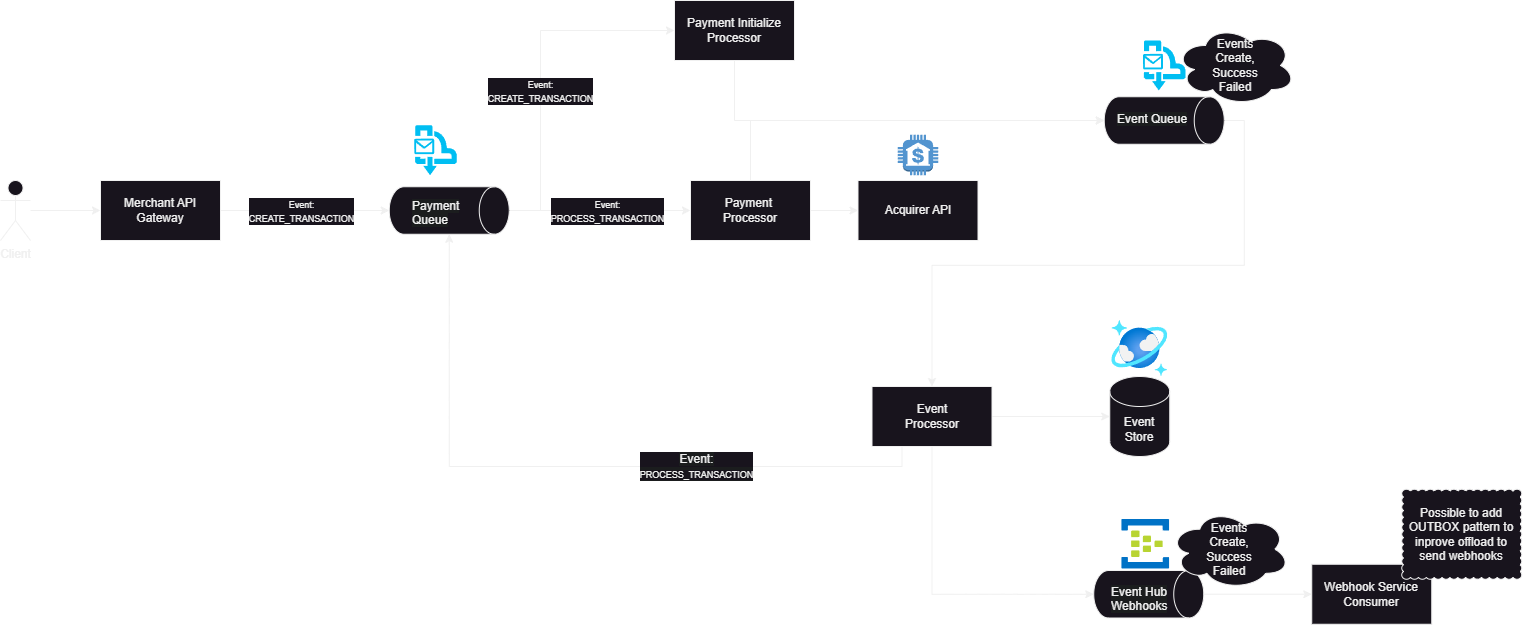

The diagram above was exported from draw.io. Its source (the exported page's mxGraphModel, read from the mxfile embedded in the PNG):
<mxGraphModel dx="1728" dy="997" grid="1" gridSize="10" guides="1" tooltips="1" connect="1" arrows="1" fold="1" page="1" pageScale="1" pageWidth="850" pageHeight="1100" math="0" shadow="0">
  <root>
    <mxCell id="0" />
    <mxCell id="1" parent="0" />
    <mxCell id="Ss7IBZ4P1PhefAlAPwpS-38" style="edgeStyle=orthogonalEdgeStyle;rounded=0;orthogonalLoop=1;jettySize=auto;html=1;" edge="1" parent="1" source="Ss7IBZ4P1PhefAlAPwpS-39" target="Ss7IBZ4P1PhefAlAPwpS-42">
      <mxGeometry relative="1" as="geometry" />
    </mxCell>
    <mxCell id="Ss7IBZ4P1PhefAlAPwpS-39" value="Client&lt;div&gt;&lt;br&gt;&lt;/div&gt;" style="shape=umlActor;verticalLabelPosition=bottom;verticalAlign=top;html=1;outlineConnect=0;" vertex="1" parent="1">
      <mxGeometry x="40" y="330" width="30" height="60" as="geometry" />
    </mxCell>
    <mxCell id="Ss7IBZ4P1PhefAlAPwpS-40" value="" style="edgeStyle=orthogonalEdgeStyle;rounded=0;orthogonalLoop=1;jettySize=auto;html=1;entryX=0.5;entryY=1;entryDx=0;entryDy=0;entryPerimeter=0;" edge="1" parent="1" source="Ss7IBZ4P1PhefAlAPwpS-42" target="Ss7IBZ4P1PhefAlAPwpS-50">
      <mxGeometry relative="1" as="geometry">
        <mxPoint x="411.25" y="360" as="targetPoint" />
      </mxGeometry>
    </mxCell>
    <mxCell id="Ss7IBZ4P1PhefAlAPwpS-41" value="&lt;span style=&quot;font-size: 9px;&quot;&gt;Event:&lt;/span&gt;&lt;br style=&quot;font-size: 9px;&quot;&gt;&lt;span style=&quot;font-size: 9px;&quot;&gt;CREATE_TRANSACTION&lt;/span&gt;" style="edgeLabel;html=1;align=center;verticalAlign=middle;resizable=0;points=[];" vertex="1" connectable="0" parent="Ss7IBZ4P1PhefAlAPwpS-40">
      <mxGeometry x="-0.2351" y="-1" relative="1" as="geometry">
        <mxPoint x="15" y="-1" as="offset" />
      </mxGeometry>
    </mxCell>
    <mxCell id="Ss7IBZ4P1PhefAlAPwpS-42" value="Merchant API&lt;div&gt;Gateway&lt;/div&gt;" style="rounded=0;whiteSpace=wrap;html=1;" vertex="1" parent="1">
      <mxGeometry x="140" y="330" width="120" height="60" as="geometry" />
    </mxCell>
    <mxCell id="Ss7IBZ4P1PhefAlAPwpS-43" value="" style="verticalLabelPosition=bottom;html=1;verticalAlign=top;align=center;strokeColor=none;fillColor=#00BEF2;shape=mxgraph.azure.service_bus_queues;pointerEvents=1;" vertex="1" parent="1">
      <mxGeometry x="453.75" y="274.75" width="42.5" height="50" as="geometry" />
    </mxCell>
    <mxCell id="Ss7IBZ4P1PhefAlAPwpS-44" value="" style="outlineConnect=0;dashed=0;verticalLabelPosition=bottom;verticalAlign=top;align=center;html=1;shape=mxgraph.aws3.bank;fillColor=#5294CF;gradientColor=none;" vertex="1" parent="1">
      <mxGeometry x="937.25" y="284.25" width="40.5" height="40.5" as="geometry" />
    </mxCell>
    <mxCell id="Ss7IBZ4P1PhefAlAPwpS-45" value="Acquirer API" style="whiteSpace=wrap;html=1;rounded=0;" vertex="1" parent="1">
      <mxGeometry x="897.5" y="330" width="120" height="60" as="geometry" />
    </mxCell>
    <mxCell id="Ss7IBZ4P1PhefAlAPwpS-46" value="" style="edgeStyle=orthogonalEdgeStyle;rounded=0;orthogonalLoop=1;jettySize=auto;html=1;" edge="1" parent="1" source="Ss7IBZ4P1PhefAlAPwpS-50" target="Ss7IBZ4P1PhefAlAPwpS-64">
      <mxGeometry relative="1" as="geometry" />
    </mxCell>
    <mxCell id="Ss7IBZ4P1PhefAlAPwpS-47" value="&lt;font style=&quot;font-size: 9px;&quot;&gt;Event:&lt;br&gt;PROCESS_TRANSACTION&lt;/font&gt;" style="edgeLabel;html=1;align=center;verticalAlign=middle;resizable=0;points=[];" vertex="1" connectable="0" parent="Ss7IBZ4P1PhefAlAPwpS-46">
      <mxGeometry x="-0.0346" y="-1" relative="1" as="geometry">
        <mxPoint x="11" y="-1" as="offset" />
      </mxGeometry>
    </mxCell>
    <mxCell id="Ss7IBZ4P1PhefAlAPwpS-48" style="edgeStyle=orthogonalEdgeStyle;rounded=0;orthogonalLoop=1;jettySize=auto;html=1;exitX=0.5;exitY=0;exitDx=0;exitDy=0;exitPerimeter=0;entryX=0;entryY=0.5;entryDx=0;entryDy=0;" edge="1" parent="1" source="Ss7IBZ4P1PhefAlAPwpS-50" target="Ss7IBZ4P1PhefAlAPwpS-72">
      <mxGeometry relative="1" as="geometry">
        <Array as="points">
          <mxPoint x="580" y="360" />
          <mxPoint x="580" y="180" />
        </Array>
      </mxGeometry>
    </mxCell>
    <mxCell id="Ss7IBZ4P1PhefAlAPwpS-49" value="&lt;font style=&quot;font-size: 9px;&quot;&gt;Event:&lt;br&gt;CREATE_TRANSACTION&lt;/font&gt;" style="edgeLabel;html=1;align=center;verticalAlign=middle;resizable=0;points=[];" vertex="1" connectable="0" parent="Ss7IBZ4P1PhefAlAPwpS-48">
      <mxGeometry x="0.3244" y="-1" relative="1" as="geometry">
        <mxPoint x="-18" y="59" as="offset" />
      </mxGeometry>
    </mxCell>
    <mxCell id="Ss7IBZ4P1PhefAlAPwpS-50" value="" style="shape=cylinder3;whiteSpace=wrap;html=1;boundedLbl=1;backgroundOutline=1;size=15;rotation=90;" vertex="1" parent="1">
      <mxGeometry x="465" y="300" width="47.5" height="120" as="geometry" />
    </mxCell>
    <mxCell id="Ss7IBZ4P1PhefAlAPwpS-51" value="&lt;span style=&quot;color: rgb(240, 240, 240); font-family: Helvetica; font-size: 12px; font-style: normal; font-variant-ligatures: normal; font-variant-caps: normal; font-weight: 400; letter-spacing: normal; orphans: 2; text-align: center; text-indent: 0px; text-transform: none; widows: 2; word-spacing: 0px; -webkit-text-stroke-width: 0px; white-space: normal; background-color: rgb(27, 29, 30); text-decoration-thickness: initial; text-decoration-style: initial; text-decoration-color: initial; display: inline !important; float: none;&quot;&gt;Payment Queue&lt;/span&gt;" style="text;whiteSpace=wrap;html=1;" vertex="1" parent="1">
      <mxGeometry x="450" y="342" width="60" height="30" as="geometry" />
    </mxCell>
    <mxCell id="Ss7IBZ4P1PhefAlAPwpS-52" value="" style="image;aspect=fixed;html=1;points=[];align=center;fontSize=12;image=img/lib/azure2/databases/Azure_Cosmos_DB.svg;" vertex="1" parent="1">
      <mxGeometry x="1151.25" y="470" width="56" height="56" as="geometry" />
    </mxCell>
    <mxCell id="Ss7IBZ4P1PhefAlAPwpS-53" value="Event Store" style="shape=cylinder3;whiteSpace=wrap;html=1;boundedLbl=1;backgroundOutline=1;size=15;" vertex="1" parent="1">
      <mxGeometry x="1149.25" y="526" width="60" height="80" as="geometry" />
    </mxCell>
    <mxCell id="Ss7IBZ4P1PhefAlAPwpS-54" style="edgeStyle=orthogonalEdgeStyle;rounded=0;orthogonalLoop=1;jettySize=auto;html=1;exitX=0.5;exitY=0;exitDx=0;exitDy=0;exitPerimeter=0;" edge="1" parent="1" source="Ss7IBZ4P1PhefAlAPwpS-55" target="Ss7IBZ4P1PhefAlAPwpS-66">
      <mxGeometry relative="1" as="geometry" />
    </mxCell>
    <mxCell id="Ss7IBZ4P1PhefAlAPwpS-55" value="" style="shape=cylinder3;whiteSpace=wrap;html=1;boundedLbl=1;backgroundOutline=1;size=15;rotation=90;" vertex="1" parent="1">
      <mxGeometry x="1180" y="210" width="47.5" height="120" as="geometry" />
    </mxCell>
    <mxCell id="Ss7IBZ4P1PhefAlAPwpS-56" value="" style="verticalLabelPosition=bottom;html=1;verticalAlign=top;align=center;strokeColor=none;fillColor=#00BEF2;shape=mxgraph.azure.service_bus_queues;pointerEvents=1;" vertex="1" parent="1">
      <mxGeometry x="1182.5" y="190" width="42.5" height="50" as="geometry" />
    </mxCell>
    <mxCell id="Ss7IBZ4P1PhefAlAPwpS-57" value="" style="edgeStyle=orthogonalEdgeStyle;rounded=0;orthogonalLoop=1;jettySize=auto;html=1;" edge="1" parent="1" source="Ss7IBZ4P1PhefAlAPwpS-58" target="Ss7IBZ4P1PhefAlAPwpS-61">
      <mxGeometry relative="1" as="geometry" />
    </mxCell>
    <mxCell id="Ss7IBZ4P1PhefAlAPwpS-58" value="" style="shape=cylinder3;whiteSpace=wrap;html=1;boundedLbl=1;backgroundOutline=1;size=15;rotation=90;" vertex="1" parent="1">
      <mxGeometry x="1164.5" y="688.75" width="47.5" height="110" as="geometry" />
    </mxCell>
    <mxCell id="Ss7IBZ4P1PhefAlAPwpS-59" value="" style="image;sketch=0;aspect=fixed;html=1;points=[];align=center;fontSize=12;image=img/lib/mscae/Event_Hubs.svg;" vertex="1" parent="1">
      <mxGeometry x="1161.25" y="668.75" width="48" height="50" as="geometry" />
    </mxCell>
    <mxCell id="Ss7IBZ4P1PhefAlAPwpS-60" value="&lt;span style=&quot;color: rgb(240, 240, 240); font-family: Helvetica; font-size: 12px; font-style: normal; font-variant-ligatures: normal; font-variant-caps: normal; font-weight: 400; letter-spacing: normal; orphans: 2; text-align: center; text-indent: 0px; text-transform: none; widows: 2; word-spacing: 0px; -webkit-text-stroke-width: 0px; white-space: normal; background-color: rgb(27, 29, 30); text-decoration-thickness: initial; text-decoration-style: initial; text-decoration-color: initial; display: inline !important; float: none;&quot;&gt;Event Hub&lt;/span&gt;&lt;div&gt;&lt;span style=&quot;color: rgb(240, 240, 240); font-family: Helvetica; font-size: 12px; font-style: normal; font-variant-ligatures: normal; font-variant-caps: normal; font-weight: 400; letter-spacing: normal; orphans: 2; text-align: center; text-indent: 0px; text-transform: none; widows: 2; word-spacing: 0px; -webkit-text-stroke-width: 0px; white-space: normal; background-color: rgb(27, 29, 30); text-decoration-thickness: initial; text-decoration-style: initial; text-decoration-color: initial; display: inline !important; float: none;&quot;&gt;Webhooks&lt;/span&gt;&lt;/div&gt;" style="text;whiteSpace=wrap;html=1;" vertex="1" parent="1">
      <mxGeometry x="1148.5" y="728" width="61.5" height="25.75" as="geometry" />
    </mxCell>
    <mxCell id="Ss7IBZ4P1PhefAlAPwpS-61" value="Webhook Service&lt;div&gt;Consumer&lt;/div&gt;" style="whiteSpace=wrap;html=1;" vertex="1" parent="1">
      <mxGeometry x="1351.25" y="713.75" width="120" height="60" as="geometry" />
    </mxCell>
    <mxCell id="Ss7IBZ4P1PhefAlAPwpS-62" value="Events&lt;div&gt;Create,&lt;/div&gt;&lt;div&gt;Success&lt;/div&gt;&lt;div&gt;Failed&lt;/div&gt;" style="ellipse;shape=cloud;whiteSpace=wrap;html=1;" vertex="1" parent="1">
      <mxGeometry x="1209.25" y="658.75" width="120" height="80" as="geometry" />
    </mxCell>
    <mxCell id="Ss7IBZ4P1PhefAlAPwpS-63" style="edgeStyle=orthogonalEdgeStyle;rounded=0;orthogonalLoop=1;jettySize=auto;html=1;exitX=1;exitY=0.5;exitDx=0;exitDy=0;" edge="1" parent="1" source="Ss7IBZ4P1PhefAlAPwpS-64" target="Ss7IBZ4P1PhefAlAPwpS-45">
      <mxGeometry relative="1" as="geometry" />
    </mxCell>
    <mxCell id="Ss7IBZ4P1PhefAlAPwpS-64" value="Payment&amp;nbsp;&lt;div&gt;Processor&lt;/div&gt;" style="whiteSpace=wrap;html=1;" vertex="1" parent="1">
      <mxGeometry x="730" y="330" width="120" height="60" as="geometry" />
    </mxCell>
    <mxCell id="Ss7IBZ4P1PhefAlAPwpS-65" style="edgeStyle=orthogonalEdgeStyle;rounded=0;orthogonalLoop=1;jettySize=auto;html=1;exitX=1;exitY=0.5;exitDx=0;exitDy=0;" edge="1" parent="1" source="Ss7IBZ4P1PhefAlAPwpS-66" target="Ss7IBZ4P1PhefAlAPwpS-53">
      <mxGeometry relative="1" as="geometry" />
    </mxCell>
    <mxCell id="Ss7IBZ4P1PhefAlAPwpS-66" value="Event&lt;div&gt;Processor&lt;/div&gt;" style="whiteSpace=wrap;html=1;" vertex="1" parent="1">
      <mxGeometry x="911.5" y="536" width="120" height="60" as="geometry" />
    </mxCell>
    <mxCell id="Ss7IBZ4P1PhefAlAPwpS-67" value="Possible to add OUTBOX pattern to inprove offload to send webhooks" style="whiteSpace=wrap;html=1;shape=mxgraph.basic.cloud_rect" vertex="1" parent="1">
      <mxGeometry x="1441.25" y="638.75" width="120" height="90" as="geometry" />
    </mxCell>
    <mxCell id="Ss7IBZ4P1PhefAlAPwpS-68" style="edgeStyle=orthogonalEdgeStyle;rounded=0;orthogonalLoop=1;jettySize=auto;html=1;exitX=0.5;exitY=1;exitDx=0;exitDy=0;entryX=0.5;entryY=1;entryDx=0;entryDy=0;entryPerimeter=0;" edge="1" parent="1" source="Ss7IBZ4P1PhefAlAPwpS-66" target="Ss7IBZ4P1PhefAlAPwpS-58">
      <mxGeometry relative="1" as="geometry" />
    </mxCell>
    <mxCell id="Ss7IBZ4P1PhefAlAPwpS-69" value="Events&lt;div&gt;Create,&lt;/div&gt;&lt;div&gt;Success&lt;/div&gt;&lt;div&gt;Failed&lt;/div&gt;" style="ellipse;shape=cloud;whiteSpace=wrap;html=1;" vertex="1" parent="1">
      <mxGeometry x="1215" y="175" width="120" height="80" as="geometry" />
    </mxCell>
    <mxCell id="Ss7IBZ4P1PhefAlAPwpS-70" style="edgeStyle=orthogonalEdgeStyle;rounded=0;orthogonalLoop=1;jettySize=auto;html=1;exitX=0.25;exitY=1;exitDx=0;exitDy=0;entryX=1;entryY=0.5;entryDx=0;entryDy=0;entryPerimeter=0;" edge="1" parent="1" source="Ss7IBZ4P1PhefAlAPwpS-66" target="Ss7IBZ4P1PhefAlAPwpS-50">
      <mxGeometry relative="1" as="geometry" />
    </mxCell>
    <mxCell id="Ss7IBZ4P1PhefAlAPwpS-71" value="&lt;span style=&quot;font-size: 12px; text-wrap: wrap; background-color: rgb(27, 29, 30);&quot;&gt;Event:&lt;/span&gt;&lt;div style=&quot;font-size: 12px; text-wrap: wrap; background-color: rgb(27, 29, 30);&quot;&gt;&lt;span style=&quot;font-size: 9px; text-wrap: nowrap; background-color: rgb(24, 20, 29);&quot;&gt;PROCESS_TRANSACTION&lt;/span&gt;&lt;/div&gt;" style="edgeLabel;html=1;align=center;verticalAlign=middle;resizable=0;points=[];" vertex="1" connectable="0" parent="Ss7IBZ4P1PhefAlAPwpS-70">
      <mxGeometry x="-0.3586" y="-1" relative="1" as="geometry">
        <mxPoint as="offset" />
      </mxGeometry>
    </mxCell>
    <mxCell id="Ss7IBZ4P1PhefAlAPwpS-72" value="Payment Initialize&lt;div&gt;Processor&lt;/div&gt;" style="whiteSpace=wrap;html=1;" vertex="1" parent="1">
      <mxGeometry x="714" y="150" width="120" height="60" as="geometry" />
    </mxCell>
    <mxCell id="Ss7IBZ4P1PhefAlAPwpS-73" style="edgeStyle=orthogonalEdgeStyle;rounded=0;orthogonalLoop=1;jettySize=auto;html=1;exitX=0.5;exitY=1;exitDx=0;exitDy=0;entryX=0.5;entryY=1;entryDx=0;entryDy=0;entryPerimeter=0;" edge="1" parent="1" source="Ss7IBZ4P1PhefAlAPwpS-72" target="Ss7IBZ4P1PhefAlAPwpS-55">
      <mxGeometry relative="1" as="geometry" />
    </mxCell>
    <mxCell id="Ss7IBZ4P1PhefAlAPwpS-74" style="edgeStyle=orthogonalEdgeStyle;rounded=0;orthogonalLoop=1;jettySize=auto;html=1;entryX=0.5;entryY=1;entryDx=0;entryDy=0;entryPerimeter=0;" edge="1" parent="1" source="Ss7IBZ4P1PhefAlAPwpS-64" target="Ss7IBZ4P1PhefAlAPwpS-55">
      <mxGeometry relative="1" as="geometry">
        <Array as="points">
          <mxPoint x="790" y="270" />
        </Array>
      </mxGeometry>
    </mxCell>
    <mxCell id="Ss7IBZ4P1PhefAlAPwpS-77" value="&lt;span style=&quot;color: rgb(240, 240, 240); font-family: Helvetica; font-size: 12px; font-style: normal; font-variant-ligatures: normal; font-variant-caps: normal; font-weight: 400; letter-spacing: normal; orphans: 2; text-align: center; text-indent: 0px; text-transform: none; widows: 2; word-spacing: 0px; -webkit-text-stroke-width: 0px; white-space: normal; background-color: rgb(27, 29, 30); text-decoration-thickness: initial; text-decoration-style: initial; text-decoration-color: initial; display: inline !important; float: none;&quot;&gt;Event Queue&lt;/span&gt;" style="text;whiteSpace=wrap;html=1;" vertex="1" parent="1">
      <mxGeometry x="1155.25" y="255" width="100" height="40" as="geometry" />
    </mxCell>
  </root>
</mxGraphModel>